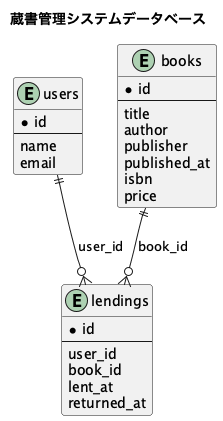

The diagram above was rendered by PlantUML. Its source (embedded in the PNG):
@startuml

title 蔵書管理システムデータベース

entity "users" as users {
  * id
  --
  name
  email
}

entity "lendings" as lendings {
  * id
  --
  user_id
  book_id
  lent_at
  returned_at
}

entity "books" as books {
  * id
  --
  title
  author
  publisher
  published_at
  isbn
  price
}

users ||--o{ lendings : user_id
books ||--o{ lendings : book_id

@enduml